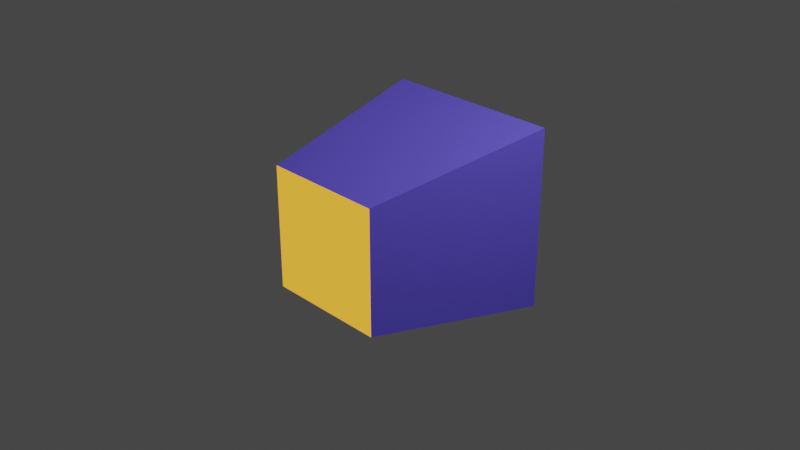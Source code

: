 # Source: emission_test.blend  (saved by Blender 2.90.8; exported with 4.5.12 LTS)
import bpy
from mathutils import Matrix  # noqa: F401  (used for matrix-valued properties, if any)

bpy.ops.wm.read_factory_settings(use_empty=True)
scene = bpy.context.scene
scene.name = 'Scene'

# ---- collections
col_collection = bpy.data.collections.new('Collection'); scene.collection.children.link(col_collection)

# ---- materials (node trees are filled in below, after node groups)
mat_material = bpy.data.materials.new('Material')
mat_material.alpha_threshold = 0.0
mat_material.use_transparent_shadow = False
mat_material.line_color = (0.0, 0.0, 0.0, 1.0)
mat_emission = bpy.data.materials.new('Emission')
mat_emission.use_transparent_shadow = False

# ---- material node trees
mat_material.use_nodes = True; mat_material.node_tree.nodes.clear()
_N = mat_material.node_tree.nodes; _L = mat_material.node_tree.links
n0 = _N.new('ShaderNodeOutputMaterial'); n0.name = 'Material Output'; n0.location = (300, 300)
n1 = _N.new('ShaderNodeBsdfPrincipled'); n1.name = 'Principled BSDF'; n1.location = (10, 300)
n1.distribution = 'GGX'
n1.subsurface_method = 'BURLEY'
n1.inputs[0].default_value = (0.1502, 0.1131, 0.8, 1.0)
n1.inputs[2].default_value = 0.4
n1.inputs[3].default_value = 1.45
n1.inputs[13].default_value = 0.0
n1.inputs[27].default_value = (0.0, 0.0, 0.0, 1.0)
n1.inputs[28].default_value = 1.0
_L.new(n1.outputs[0], n0.inputs[0])
n0.is_active_output = True
mat_emission.use_nodes = True; mat_emission.node_tree.nodes.clear()
_N = mat_emission.node_tree.nodes; _L = mat_emission.node_tree.links
n0 = _N.new('ShaderNodeBsdfPrincipled'); n0.name = 'Principled BSDF'; n0.location = (10, 300)
n0.distribution = 'GGX'
n0.subsurface_method = 'BURLEY'
n0.inputs[3].default_value = 1.45
n0.inputs[27].default_value = (1.0, 0.4027, 0.0, 1.0)
n0.inputs[28].default_value = 1.0
n1 = _N.new('ShaderNodeOutputMaterial'); n1.name = 'Material Output'; n1.location = (300, 300)
_L.new(n0.outputs[0], n1.inputs[0])
n1.is_active_output = True

# ---- world
world_world = bpy.data.worlds.new('World'); scene.world = world_world
world_world.use_nodes = True; world_world.node_tree.nodes.clear()
_N = world_world.node_tree.nodes; _L = world_world.node_tree.links
n0 = _N.new('ShaderNodeOutputWorld'); n0.name = 'World Output'; n0.location = (300, 300)
n1 = _N.new('ShaderNodeBackground'); n1.name = 'Background'; n1.location = (10, 300)
n1.inputs[0].default_value = (0.05088, 0.05088, 0.05088, 1.0)
_L.new(n1.outputs[0], n0.inputs[0])
n0.is_active_output = True
world_world.color = (0.05088, 0.05088, 0.05088)
world_world.use_sun_shadow = False
world_world.sun_shadow_jitter_overblur = 0.0

# ---- cameras
cam_camera = bpy.data.cameras.new('Camera')
cam_camera.clip_end = 100.0
cam_camera.ortho_scale = 7.314

# ---- lights
light_light = bpy.data.lights.new('Light', 'POINT')
light_light.transmission_factor = 0.0
light_light.energy = 1000.0
light_light.shadow_soft_size = 0.1
light_light.shadow_maximum_resolution = 0.006
light_light.use_absolute_resolution = True

# ---- meshes
me_cube = bpy.data.meshes.new('Cube')
me_cube.from_pydata([(1.0, 1.0, 1.0), (1.0, 1.0, -1.0), (0.6736, -1.0, 0.6736), (0.6736, -1.0, -0.6736), (-1.0, 1.0, 1.0), (-1.0, 1.0, -1.0), (-0.6736, -1.0, 0.6736), (-0.6736, -1.0, -0.6736)], [], [(0, 4, 6, 2), (3, 2, 6, 7), (7, 6, 4, 5), (5, 1, 3, 7), (1, 0, 2, 3), (5, 4, 0, 1)])
me_cube.polygons.foreach_set('material_index', [0, 1, 0, 0, 0, 0])
_uv = me_cube.uv_layers.new(name='UVMap')
_uv.uv.foreach_set('vector', [0.625, 0.5, 0.875, 0.5, 0.875, 0.75, 0.625, 0.75, 0.375, 0.75, 0.625, 0.75, 0.625, 1.0, 0.375, 1.0, 0.375, 0.0, 0.625, 0.0, 0.625, 0.25, 0.375, 0.25, 0.125, 0.5, 0.375, 0.5, 0.375, 0.75, 0.125, 0.75, 0.375, 0.5, 0.625, 0.5, 0.625, 0.75, 0.375, 0.75, 0.375, 0.25, 0.625, 0.25, 0.625, 0.5, 0.375, 0.5])
me_cube.materials.append(mat_material)
me_cube.materials.append(mat_emission)
me_cube.use_remesh_preserve_volume = False
me_cube.use_remesh_preserve_attributes = False
me_cube.use_mirror_vertex_groups = False
me_cube.update()

# ---- objects
ob_cube = bpy.data.objects.new('Cube', me_cube)
ob_light = bpy.data.objects.new('Light', light_light)
ob_camera = bpy.data.objects.new('Camera', cam_camera)

# ---- transforms, parenting, visibility, modifiers, constraints
ob_cube.location = (0.0, 0.0, 0.0)
ob_cube.lock_rotations_4d = False
ob_cube.empty_display_type = 'ARROWS'
ob_cube.lineart.crease_threshold = 0.0
ob_light.location = (4.076, 1.005, 5.904)
ob_light.rotation_euler = (0.6503, 0.05522, 1.866)
ob_light.lock_rotations_4d = False
ob_light.empty_display_type = 'ARROWS'
ob_light.color = (0.0, 0.0, 0.0, 0.0)
ob_light.lineart.crease_threshold = 0.0
ob_camera.location = (7.359, -6.926, 4.958)
ob_camera.rotation_euler = (1.109, 0.0, 0.8149)
ob_camera.lock_rotations_4d = False
ob_camera.empty_display_type = 'ARROWS'
ob_camera.color = (0.0, 0.0, 0.0, 0.0)
ob_camera.display_type = 'WIRE'
ob_camera.lineart.crease_threshold = 0.0

# ---- collection membership
col_collection.objects.link(ob_cube)
col_collection.objects.link(ob_light)
col_collection.objects.link(ob_camera)

# ---- scene / render settings (as saved in the file)
scene.camera = ob_camera
scene.frame_start = 1; scene.frame_end = 250; scene.frame_set(1)
scene.render.engine = 'BLENDER_EEVEE_NEXT'
scene.cycles.use_denoising = False
scene.cycles.samples = 128
scene.cycles.sampling_pattern = 'TABULATED_SOBOL'
scene.cycles.use_adaptive_sampling = False
scene.cycles.use_light_tree = False
scene.view_settings.view_transform = 'Filmic'
bpy.context.view_layer.update()
